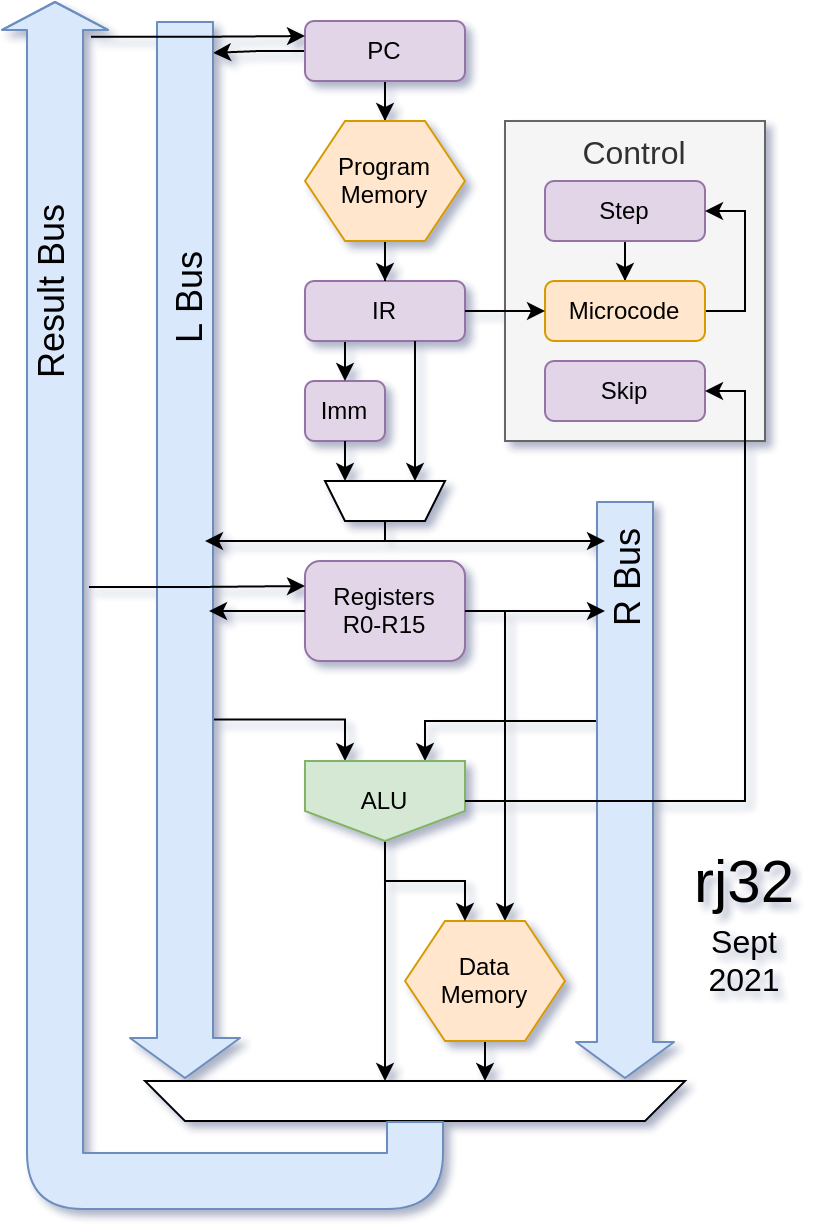

The diagram above was exported from draw.io. Its source (the exported page's mxGraphModel, read from the mxfile embedded in the PNG):
<mxGraphModel dx="704" dy="667" grid="1" gridSize="10" guides="1" tooltips="1" connect="1" arrows="1" fold="1" page="1" pageScale="1" pageWidth="850" pageHeight="1100" math="0" shadow="1">
  <root>
    <mxCell id="0" />
    <mxCell id="1" parent="0" />
    <mxCell id="9EAEYEC5exsznRlF4j1C-69" value="Control" style="rounded=0;whiteSpace=wrap;html=1;fontSize=16;horizontal=1;verticalAlign=top;fillColor=#f5f5f5;strokeColor=#666666;fontColor=#333333;" vertex="1" parent="1">
      <mxGeometry x="460" y="330" width="130" height="160" as="geometry" />
    </mxCell>
    <mxCell id="9EAEYEC5exsznRlF4j1C-7" value="&lt;div&gt;Imm&lt;/div&gt;" style="rounded=1;whiteSpace=wrap;html=1;fillColor=#e1d5e7;strokeColor=#9673a6;" vertex="1" parent="1">
      <mxGeometry x="360" y="460" width="40" height="30" as="geometry" />
    </mxCell>
    <mxCell id="9EAEYEC5exsznRlF4j1C-81" style="edgeStyle=orthogonalEdgeStyle;rounded=0;orthogonalLoop=1;jettySize=auto;html=1;entryX=0.5;entryY=0;entryDx=0;entryDy=0;labelBackgroundColor=#CCE5FF;fontSize=16;exitX=0.25;exitY=1;exitDx=0;exitDy=0;" edge="1" parent="1" source="9EAEYEC5exsznRlF4j1C-10" target="9EAEYEC5exsznRlF4j1C-7">
      <mxGeometry relative="1" as="geometry" />
    </mxCell>
    <mxCell id="9EAEYEC5exsznRlF4j1C-10" value="&lt;div&gt;IR&lt;/div&gt;" style="rounded=1;whiteSpace=wrap;html=1;fillColor=#e1d5e7;strokeColor=#9673a6;" vertex="1" parent="1">
      <mxGeometry x="360" y="410" width="80" height="30" as="geometry" />
    </mxCell>
    <mxCell id="9EAEYEC5exsznRlF4j1C-44" value="" style="edgeStyle=orthogonalEdgeStyle;rounded=0;orthogonalLoop=1;jettySize=auto;html=1;" edge="1" parent="1" source="9EAEYEC5exsznRlF4j1C-11" target="9EAEYEC5exsznRlF4j1C-17">
      <mxGeometry relative="1" as="geometry" />
    </mxCell>
    <mxCell id="9EAEYEC5exsznRlF4j1C-46" style="edgeStyle=orthogonalEdgeStyle;rounded=0;orthogonalLoop=1;jettySize=auto;html=1;entryX=1.133;entryY=0.082;entryDx=0;entryDy=0;entryPerimeter=0;" edge="1" parent="1" source="9EAEYEC5exsznRlF4j1C-11">
      <mxGeometry relative="1" as="geometry">
        <mxPoint x="313.99" y="295.91999999999996" as="targetPoint" />
      </mxGeometry>
    </mxCell>
    <mxCell id="9EAEYEC5exsznRlF4j1C-11" value="&lt;div&gt;PC&lt;/div&gt;" style="rounded=1;whiteSpace=wrap;html=1;fillColor=#e1d5e7;strokeColor=#9673a6;" vertex="1" parent="1">
      <mxGeometry x="360" y="280" width="80" height="30" as="geometry" />
    </mxCell>
    <mxCell id="9EAEYEC5exsznRlF4j1C-57" style="edgeStyle=orthogonalEdgeStyle;rounded=0;orthogonalLoop=1;jettySize=auto;html=1;entryX=0.25;entryY=0;entryDx=0;entryDy=0;exitX=1.033;exitY=0.695;exitDx=0;exitDy=0;exitPerimeter=0;" edge="1" parent="1" target="9EAEYEC5exsznRlF4j1C-27">
      <mxGeometry relative="1" as="geometry">
        <mxPoint x="310.99" y="629.2" as="sourcePoint" />
      </mxGeometry>
    </mxCell>
    <mxCell id="9EAEYEC5exsznRlF4j1C-43" value="" style="edgeStyle=orthogonalEdgeStyle;rounded=0;orthogonalLoop=1;jettySize=auto;html=1;" edge="1" parent="1" source="9EAEYEC5exsznRlF4j1C-17" target="9EAEYEC5exsznRlF4j1C-10">
      <mxGeometry relative="1" as="geometry" />
    </mxCell>
    <mxCell id="9EAEYEC5exsznRlF4j1C-17" value="&lt;div&gt;Program&lt;/div&gt;&lt;div&gt;Memory&lt;/div&gt;" style="shape=hexagon;perimeter=hexagonPerimeter2;whiteSpace=wrap;html=1;fixedSize=1;fillColor=#ffe6cc;strokeColor=#d79b00;" vertex="1" parent="1">
      <mxGeometry x="360" y="330" width="80" height="60" as="geometry" />
    </mxCell>
    <mxCell id="9EAEYEC5exsznRlF4j1C-41" value="" style="edgeStyle=orthogonalEdgeStyle;rounded=0;orthogonalLoop=1;jettySize=auto;html=1;" edge="1" parent="1" source="9EAEYEC5exsznRlF4j1C-18" target="9EAEYEC5exsznRlF4j1C-19">
      <mxGeometry relative="1" as="geometry" />
    </mxCell>
    <mxCell id="9EAEYEC5exsznRlF4j1C-18" value="&lt;div&gt;Step&lt;/div&gt;" style="rounded=1;whiteSpace=wrap;html=1;fillColor=#e1d5e7;strokeColor=#9673a6;" vertex="1" parent="1">
      <mxGeometry x="480" y="360" width="80" height="30" as="geometry" />
    </mxCell>
    <mxCell id="9EAEYEC5exsznRlF4j1C-40" style="edgeStyle=orthogonalEdgeStyle;rounded=0;orthogonalLoop=1;jettySize=auto;html=1;entryX=1;entryY=0.5;entryDx=0;entryDy=0;exitX=1;exitY=0.5;exitDx=0;exitDy=0;" edge="1" parent="1" source="9EAEYEC5exsznRlF4j1C-19" target="9EAEYEC5exsznRlF4j1C-18">
      <mxGeometry relative="1" as="geometry" />
    </mxCell>
    <mxCell id="9EAEYEC5exsznRlF4j1C-19" value="&lt;div&gt;Microcode&lt;/div&gt;" style="rounded=1;whiteSpace=wrap;html=1;fillColor=#ffe6cc;strokeColor=#d79b00;" vertex="1" parent="1">
      <mxGeometry x="480" y="410" width="80" height="30" as="geometry" />
    </mxCell>
    <mxCell id="9EAEYEC5exsznRlF4j1C-35" style="edgeStyle=orthogonalEdgeStyle;rounded=0;orthogonalLoop=1;jettySize=auto;html=1;entryX=0.625;entryY=0;entryDx=0;entryDy=0;exitX=1;exitY=0.5;exitDx=0;exitDy=0;" edge="1" parent="1" source="9EAEYEC5exsznRlF4j1C-21" target="9EAEYEC5exsznRlF4j1C-23">
      <mxGeometry relative="1" as="geometry">
        <Array as="points">
          <mxPoint x="460" y="575" />
        </Array>
      </mxGeometry>
    </mxCell>
    <mxCell id="9EAEYEC5exsznRlF4j1C-21" value="&lt;div&gt;Registers&lt;br&gt;&lt;/div&gt;&lt;div&gt;R0-R15&lt;br&gt;&lt;/div&gt;" style="rounded=1;whiteSpace=wrap;html=1;fillColor=#e1d5e7;strokeColor=#9673a6;" vertex="1" parent="1">
      <mxGeometry x="360" y="550" width="80" height="50" as="geometry" />
    </mxCell>
    <mxCell id="9EAEYEC5exsznRlF4j1C-22" value="Skip" style="rounded=1;whiteSpace=wrap;html=1;fillColor=#e1d5e7;strokeColor=#9673a6;" vertex="1" parent="1">
      <mxGeometry x="480" y="450" width="80" height="30" as="geometry" />
    </mxCell>
    <mxCell id="9EAEYEC5exsznRlF4j1C-66" style="edgeStyle=orthogonalEdgeStyle;rounded=0;orthogonalLoop=1;jettySize=auto;html=1;entryX=0.37;entryY=1;entryDx=0;entryDy=0;entryPerimeter=0;fontSize=21;" edge="1" parent="1" source="9EAEYEC5exsznRlF4j1C-23" target="9EAEYEC5exsznRlF4j1C-24">
      <mxGeometry relative="1" as="geometry" />
    </mxCell>
    <mxCell id="9EAEYEC5exsznRlF4j1C-23" value="Data&lt;div&gt;Memory&lt;/div&gt;" style="shape=hexagon;perimeter=hexagonPerimeter2;whiteSpace=wrap;html=1;fixedSize=1;fillColor=#ffe6cc;strokeColor=#d79b00;" vertex="1" parent="1">
      <mxGeometry x="410" y="730" width="80" height="60" as="geometry" />
    </mxCell>
    <mxCell id="9EAEYEC5exsznRlF4j1C-24" value="" style="shape=trapezoid;perimeter=trapezoidPerimeter;whiteSpace=wrap;html=1;fixedSize=1;direction=west;" vertex="1" parent="1">
      <mxGeometry x="280" y="810" width="270" height="20" as="geometry" />
    </mxCell>
    <mxCell id="9EAEYEC5exsznRlF4j1C-58" style="edgeStyle=orthogonalEdgeStyle;rounded=0;orthogonalLoop=1;jettySize=auto;html=1;entryX=0.75;entryY=0;entryDx=0;entryDy=0;" edge="1" parent="1" target="9EAEYEC5exsznRlF4j1C-27">
      <mxGeometry relative="1" as="geometry">
        <mxPoint x="510" y="630" as="sourcePoint" />
      </mxGeometry>
    </mxCell>
    <mxCell id="9EAEYEC5exsznRlF4j1C-33" style="edgeStyle=orthogonalEdgeStyle;rounded=0;orthogonalLoop=1;jettySize=auto;html=1;" edge="1" parent="1" source="9EAEYEC5exsznRlF4j1C-27">
      <mxGeometry relative="1" as="geometry">
        <mxPoint x="400" y="810" as="targetPoint" />
      </mxGeometry>
    </mxCell>
    <mxCell id="9EAEYEC5exsznRlF4j1C-34" style="edgeStyle=orthogonalEdgeStyle;rounded=0;orthogonalLoop=1;jettySize=auto;html=1;entryX=0.375;entryY=0;entryDx=0;entryDy=0;" edge="1" parent="1" source="9EAEYEC5exsznRlF4j1C-27" target="9EAEYEC5exsznRlF4j1C-23">
      <mxGeometry relative="1" as="geometry" />
    </mxCell>
    <mxCell id="9EAEYEC5exsznRlF4j1C-27" value="ALU" style="shape=offPageConnector;whiteSpace=wrap;html=1;fillColor=#d5e8d4;strokeColor=#82b366;" vertex="1" parent="1">
      <mxGeometry x="360" y="650" width="80" height="40" as="geometry" />
    </mxCell>
    <mxCell id="9EAEYEC5exsznRlF4j1C-42" value="" style="edgeStyle=orthogonalEdgeStyle;rounded=0;orthogonalLoop=1;jettySize=auto;html=1;entryX=0;entryY=0.5;entryDx=0;entryDy=0;" edge="1" parent="1" source="9EAEYEC5exsznRlF4j1C-10" target="9EAEYEC5exsznRlF4j1C-19">
      <mxGeometry relative="1" as="geometry" />
    </mxCell>
    <mxCell id="9EAEYEC5exsznRlF4j1C-62" value="" style="shape=flexArrow;endArrow=classic;html=1;width=28;endSize=4.33;exitX=0.5;exitY=0;exitDx=0;exitDy=0;endWidth=24;labelBackgroundColor=#CCE5FF;fillColor=#dae8fc;strokeColor=#6c8ebf;" edge="1" parent="1" source="9EAEYEC5exsznRlF4j1C-24">
      <mxGeometry width="50" height="50" relative="1" as="geometry">
        <mxPoint x="410" y="835" as="sourcePoint" />
        <mxPoint x="235" y="270" as="targetPoint" />
        <Array as="points">
          <mxPoint x="415" y="860" />
          <mxPoint x="235" y="860" />
        </Array>
      </mxGeometry>
    </mxCell>
    <mxCell id="9EAEYEC5exsznRlF4j1C-63" value="&lt;div style=&quot;font-size: 18px;&quot;&gt;Result Bus&lt;br style=&quot;font-size: 18px;&quot;&gt;&lt;/div&gt;" style="edgeLabel;html=1;align=center;verticalAlign=middle;resizable=0;points=[];rotation=270;fontSize=18;labelBackgroundColor=none;" vertex="1" connectable="0" parent="9EAEYEC5exsznRlF4j1C-62">
      <mxGeometry x="0.1563" y="3" relative="1" as="geometry">
        <mxPoint y="-190" as="offset" />
      </mxGeometry>
    </mxCell>
    <mxCell id="9EAEYEC5exsznRlF4j1C-64" value="" style="shape=flexArrow;endArrow=classic;html=1;fontSize=21;endWidth=26;endSize=6.34;width=28;labelBackgroundColor=#CCE5FF;fillColor=#dae8fc;strokeColor=#6c8ebf;" edge="1" parent="1">
      <mxGeometry width="50" height="50" relative="1" as="geometry">
        <mxPoint x="300" y="280" as="sourcePoint" />
        <mxPoint x="300" y="809" as="targetPoint" />
      </mxGeometry>
    </mxCell>
    <mxCell id="9EAEYEC5exsznRlF4j1C-67" value="L Bus" style="edgeLabel;html=1;align=center;verticalAlign=middle;resizable=0;points=[];fontSize=18;rotation=270;labelBackgroundColor=none;" vertex="1" connectable="0" parent="9EAEYEC5exsznRlF4j1C-64">
      <mxGeometry x="-0.448" y="1" relative="1" as="geometry">
        <mxPoint y="-6" as="offset" />
      </mxGeometry>
    </mxCell>
    <mxCell id="9EAEYEC5exsznRlF4j1C-65" value="" style="shape=flexArrow;endArrow=classic;html=1;fontSize=21;width=28;endSize=5.67;labelBackgroundColor=#CCE5FF;fillColor=#dae8fc;strokeColor=#6c8ebf;" edge="1" parent="1">
      <mxGeometry width="50" height="50" relative="1" as="geometry">
        <mxPoint x="520" y="520" as="sourcePoint" />
        <mxPoint x="520" y="809" as="targetPoint" />
      </mxGeometry>
    </mxCell>
    <mxCell id="9EAEYEC5exsznRlF4j1C-68" value="&lt;div&gt;R Bus&lt;/div&gt;" style="edgeLabel;html=1;align=center;verticalAlign=middle;resizable=0;points=[];fontSize=18;rotation=270;labelBackgroundColor=none;" vertex="1" connectable="0" parent="9EAEYEC5exsznRlF4j1C-65">
      <mxGeometry x="-0.4048" y="3" relative="1" as="geometry">
        <mxPoint x="-3" y="-46" as="offset" />
      </mxGeometry>
    </mxCell>
    <mxCell id="9EAEYEC5exsznRlF4j1C-70" value="&lt;div style=&quot;font-size: 30px&quot;&gt;rj32&lt;/div&gt;" style="text;html=1;strokeColor=none;fillColor=none;align=center;verticalAlign=middle;whiteSpace=wrap;rounded=0;fontSize=16;" vertex="1" parent="1">
      <mxGeometry x="560" y="700" width="40" height="20" as="geometry" />
    </mxCell>
    <mxCell id="9EAEYEC5exsznRlF4j1C-71" value="&lt;div&gt;Sept&lt;/div&gt;&lt;div&gt;2021&lt;/div&gt;" style="text;html=1;strokeColor=none;fillColor=none;align=center;verticalAlign=middle;whiteSpace=wrap;rounded=0;fontSize=16;" vertex="1" parent="1">
      <mxGeometry x="560" y="740" width="40" height="20" as="geometry" />
    </mxCell>
    <mxCell id="9EAEYEC5exsznRlF4j1C-73" style="edgeStyle=orthogonalEdgeStyle;rounded=0;orthogonalLoop=1;jettySize=auto;html=1;labelBackgroundColor=#CCE5FF;fontSize=16;exitX=0.5;exitY=0;exitDx=0;exitDy=0;" edge="1" parent="1" source="9EAEYEC5exsznRlF4j1C-72">
      <mxGeometry relative="1" as="geometry">
        <mxPoint x="310" y="540" as="targetPoint" />
        <Array as="points">
          <mxPoint x="400" y="540" />
        </Array>
      </mxGeometry>
    </mxCell>
    <mxCell id="9EAEYEC5exsznRlF4j1C-74" style="edgeStyle=orthogonalEdgeStyle;rounded=0;orthogonalLoop=1;jettySize=auto;html=1;labelBackgroundColor=#CCE5FF;fontSize=16;" edge="1" parent="1">
      <mxGeometry relative="1" as="geometry">
        <mxPoint x="510" y="540" as="targetPoint" />
        <mxPoint x="400" y="540" as="sourcePoint" />
        <Array as="points">
          <mxPoint x="510" y="540" />
        </Array>
      </mxGeometry>
    </mxCell>
    <mxCell id="9EAEYEC5exsznRlF4j1C-72" value="" style="shape=trapezoid;perimeter=trapezoidPerimeter;whiteSpace=wrap;html=1;fixedSize=1;direction=west;size=10;" vertex="1" parent="1">
      <mxGeometry x="370" y="510" width="60" height="20" as="geometry" />
    </mxCell>
    <mxCell id="9EAEYEC5exsznRlF4j1C-79" value="" style="endArrow=classic;html=1;labelBackgroundColor=#CCE5FF;fontSize=16;exitX=0.5;exitY=1;exitDx=0;exitDy=0;" edge="1" parent="1" source="9EAEYEC5exsznRlF4j1C-7">
      <mxGeometry width="50" height="50" relative="1" as="geometry">
        <mxPoint x="320" y="620" as="sourcePoint" />
        <mxPoint x="380" y="510" as="targetPoint" />
      </mxGeometry>
    </mxCell>
    <mxCell id="9EAEYEC5exsznRlF4j1C-80" value="" style="endArrow=classic;html=1;labelBackgroundColor=#CCE5FF;fontSize=16;entryX=0.25;entryY=1;entryDx=0;entryDy=0;" edge="1" parent="1" target="9EAEYEC5exsznRlF4j1C-72">
      <mxGeometry width="50" height="50" relative="1" as="geometry">
        <mxPoint x="415" y="440" as="sourcePoint" />
        <mxPoint x="370" y="570" as="targetPoint" />
      </mxGeometry>
    </mxCell>
    <mxCell id="9EAEYEC5exsznRlF4j1C-37" style="edgeStyle=orthogonalEdgeStyle;rounded=0;orthogonalLoop=1;jettySize=auto;html=1;" edge="1" parent="1" source="9EAEYEC5exsznRlF4j1C-21">
      <mxGeometry relative="1" as="geometry">
        <mxPoint x="312" y="575" as="targetPoint" />
      </mxGeometry>
    </mxCell>
    <mxCell id="9EAEYEC5exsznRlF4j1C-36" style="edgeStyle=orthogonalEdgeStyle;rounded=0;orthogonalLoop=1;jettySize=auto;html=1;" edge="1" parent="1" source="9EAEYEC5exsznRlF4j1C-21">
      <mxGeometry relative="1" as="geometry">
        <mxPoint x="510" y="575" as="targetPoint" />
      </mxGeometry>
    </mxCell>
    <mxCell id="9EAEYEC5exsznRlF4j1C-39" style="edgeStyle=orthogonalEdgeStyle;rounded=0;orthogonalLoop=1;jettySize=auto;html=1;entryX=1;entryY=0.5;entryDx=0;entryDy=0;" edge="1" parent="1" source="9EAEYEC5exsznRlF4j1C-27" target="9EAEYEC5exsznRlF4j1C-22">
      <mxGeometry relative="1" as="geometry" />
    </mxCell>
    <mxCell id="9EAEYEC5exsznRlF4j1C-47" style="edgeStyle=orthogonalEdgeStyle;rounded=0;orthogonalLoop=1;jettySize=auto;html=1;entryX=0;entryY=0.25;entryDx=0;entryDy=0;exitX=1.1;exitY=0.013;exitDx=0;exitDy=0;exitPerimeter=0;" edge="1" parent="1" target="9EAEYEC5exsznRlF4j1C-11">
      <mxGeometry relative="1" as="geometry">
        <mxPoint x="253" y="287.92999999999995" as="sourcePoint" />
      </mxGeometry>
    </mxCell>
    <mxCell id="9EAEYEC5exsznRlF4j1C-48" style="edgeStyle=orthogonalEdgeStyle;rounded=0;orthogonalLoop=1;jettySize=auto;html=1;entryX=0;entryY=0.25;entryDx=0;entryDy=0;" edge="1" parent="1" target="9EAEYEC5exsznRlF4j1C-21">
      <mxGeometry relative="1" as="geometry">
        <mxPoint x="252" y="563" as="sourcePoint" />
      </mxGeometry>
    </mxCell>
  </root>
</mxGraphModel>